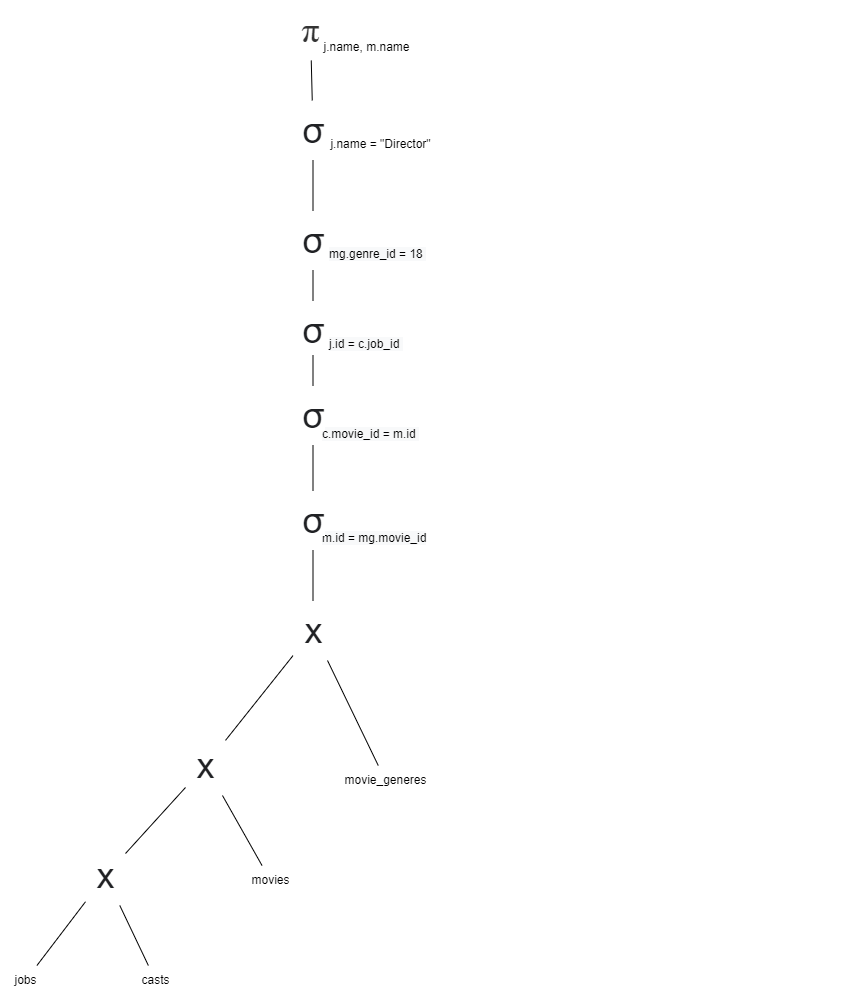

The diagram above was exported from draw.io. Its source (the exported page's mxGraphModel, read from the mxfile embedded in the PNG):
<mxGraphModel dx="4498" dy="1410" grid="1" gridSize="10" guides="1" tooltips="1" connect="1" arrows="1" fold="1" page="1" pageScale="1" pageWidth="827" pageHeight="1169" math="0" shadow="0">
  <root>
    <mxCell id="0" />
    <mxCell id="1" parent="0" />
    <mxCell id="2" value="jobs" style="text;html=1;align=center;verticalAlign=middle;resizable=0;points=[];autosize=1;strokeColor=none;fillColor=none;" vertex="1" parent="1">
      <mxGeometry x="-921" y="2195" width="50" height="30" as="geometry" />
    </mxCell>
    <mxCell id="3" value="casts" style="text;html=1;align=center;verticalAlign=middle;resizable=0;points=[];autosize=1;strokeColor=none;fillColor=none;" vertex="1" parent="1">
      <mxGeometry x="-791" y="2195" width="50" height="30" as="geometry" />
    </mxCell>
    <mxCell id="4" value="movies" style="text;html=1;align=center;verticalAlign=middle;resizable=0;points=[];autosize=1;strokeColor=none;fillColor=none;" vertex="1" parent="1">
      <mxGeometry x="-681" y="2095" width="60" height="30" as="geometry" />
    </mxCell>
    <mxCell id="5" value="movie_generes" style="text;html=1;align=center;verticalAlign=middle;resizable=0;points=[];autosize=1;strokeColor=none;fillColor=none;" vertex="1" parent="1">
      <mxGeometry x="-591" y="1995" width="110" height="30" as="geometry" />
    </mxCell>
    <mxCell id="6" value="" style="endArrow=none;html=1;rounded=0;" edge="1" source="2" target="18" parent="1">
      <mxGeometry width="50" height="50" relative="1" as="geometry">
        <mxPoint x="-901" y="2180" as="sourcePoint" />
        <mxPoint x="-828.5" y="2135" as="targetPoint" />
      </mxGeometry>
    </mxCell>
    <mxCell id="7" value="" style="endArrow=none;html=1;rounded=0;" edge="1" source="3" target="18" parent="1">
      <mxGeometry width="50" height="50" relative="1" as="geometry">
        <mxPoint x="-761" y="2179" as="sourcePoint" />
        <mxPoint x="-806" y="2135" as="targetPoint" />
      </mxGeometry>
    </mxCell>
    <mxCell id="8" value="" style="endArrow=none;html=1;rounded=0;" edge="1" source="18" target="17" parent="1">
      <mxGeometry width="50" height="50" relative="1" as="geometry">
        <mxPoint x="-793.0454545454545" y="2085" as="sourcePoint" />
        <mxPoint x="-737.9545454545455" y="2025" as="targetPoint" />
      </mxGeometry>
    </mxCell>
    <mxCell id="9" value="" style="endArrow=none;html=1;rounded=0;" edge="1" source="4" target="17" parent="1">
      <mxGeometry width="50" height="50" relative="1" as="geometry">
        <mxPoint x="-681" y="2085" as="sourcePoint" />
        <mxPoint x="-700.4545454545455" y="2025" as="targetPoint" />
      </mxGeometry>
    </mxCell>
    <mxCell id="10" value="&lt;span style=&quot;color: rgb(32, 33, 36); font-family: arial, sans-serif; text-align: left; background-color: rgb(255, 255, 255);&quot;&gt;&lt;font style=&quot;font-size: 36px;&quot;&gt;x&lt;/font&gt;&lt;/span&gt;" style="text;html=1;align=center;verticalAlign=middle;resizable=0;points=[];autosize=1;strokeColor=none;fillColor=none;" vertex="1" parent="1">
      <mxGeometry x="-628.5" y="1830" width="40" height="60" as="geometry" />
    </mxCell>
    <mxCell id="11" value="" style="endArrow=none;html=1;rounded=0;" edge="1" source="17" target="10" parent="1">
      <mxGeometry width="50" height="50" relative="1" as="geometry">
        <mxPoint x="-695.9821428571429" y="1975" as="sourcePoint" />
        <mxPoint x="-643.5" y="1880" as="targetPoint" />
      </mxGeometry>
    </mxCell>
    <mxCell id="12" value="" style="endArrow=none;html=1;rounded=0;" edge="1" source="5" target="10" parent="1">
      <mxGeometry width="50" height="50" relative="1" as="geometry">
        <mxPoint x="-574.5" y="1945" as="sourcePoint" />
        <mxPoint x="-518.5" y="1859" as="targetPoint" />
      </mxGeometry>
    </mxCell>
    <mxCell id="13" value="&lt;span style=&quot;color: rgb(32, 33, 36); font-family: arial, sans-serif; text-align: left; background-color: rgb(255, 255, 255);&quot;&gt;&lt;font style=&quot;font-size: 36px;&quot;&gt;σ&lt;/font&gt;&lt;/span&gt;" style="text;html=1;align=center;verticalAlign=middle;resizable=0;points=[];autosize=1;strokeColor=none;fillColor=none;" vertex="1" parent="1">
      <mxGeometry x="-633.5" y="1330" width="50" height="60" as="geometry" />
    </mxCell>
    <mxCell id="14" value="" style="endArrow=none;html=1;rounded=0;" edge="1" source="22" target="13" parent="1">
      <mxGeometry width="50" height="50" relative="1" as="geometry">
        <mxPoint x="-608" y="1440" as="sourcePoint" />
        <mxPoint x="-515.0378571428571" y="1350" as="targetPoint" />
      </mxGeometry>
    </mxCell>
    <mxCell id="15" value="&lt;font style=&quot;font-size: 12px;&quot;&gt;j.name = &quot;Director&quot;&lt;/font&gt;" style="text;html=1;align=center;verticalAlign=middle;resizable=0;points=[];autosize=1;strokeColor=none;fillColor=none;fontSize=24;" vertex="1" parent="1">
      <mxGeometry x="-601" y="1350" width="120" height="40" as="geometry" />
    </mxCell>
    <mxCell id="16" value="&lt;span style=&quot;color: rgb(51, 51, 51); font-family: -webkit-pictograph; background-color: rgb(255, 255, 255);&quot;&gt;&lt;font style=&quot;font-size: 36px;&quot;&gt;π&lt;/font&gt;&lt;/span&gt;" style="text;html=1;align=center;verticalAlign=middle;resizable=0;points=[];autosize=1;strokeColor=none;fillColor=none;fontSize=14;" vertex="1" parent="1">
      <mxGeometry x="-631" y="1230" width="40" height="60" as="geometry" />
    </mxCell>
    <mxCell id="17" value="&lt;span style=&quot;color: rgb(32, 33, 36); font-family: arial, sans-serif; text-align: left; background-color: rgb(255, 255, 255);&quot;&gt;&lt;font style=&quot;font-size: 36px;&quot;&gt;x&lt;/font&gt;&lt;/span&gt;" style="text;html=1;align=center;verticalAlign=middle;resizable=0;points=[];autosize=1;strokeColor=none;fillColor=none;" vertex="1" parent="1">
      <mxGeometry x="-736" y="1965" width="40" height="60" as="geometry" />
    </mxCell>
    <mxCell id="18" value="&lt;span style=&quot;color: rgb(32, 33, 36); font-family: arial, sans-serif; text-align: left; background-color: rgb(255, 255, 255);&quot;&gt;&lt;font style=&quot;font-size: 36px;&quot;&gt;x&lt;/font&gt;&lt;/span&gt;" style="text;html=1;align=center;verticalAlign=middle;resizable=0;points=[];autosize=1;strokeColor=none;fillColor=none;" vertex="1" parent="1">
      <mxGeometry x="-836" y="2075" width="40" height="60" as="geometry" />
    </mxCell>
    <mxCell id="19" value="" style="endArrow=none;html=1;rounded=0;" edge="1" source="13" target="16" parent="1">
      <mxGeometry width="50" height="50" relative="1" as="geometry">
        <mxPoint x="-571" y="1330" as="sourcePoint" />
        <mxPoint x="-571" y="1275" as="targetPoint" />
      </mxGeometry>
    </mxCell>
    <mxCell id="20" value="j.name, m.name" style="text;html=1;align=center;verticalAlign=middle;resizable=0;points=[];autosize=1;strokeColor=none;fillColor=none;fontSize=12;" vertex="1" parent="1">
      <mxGeometry x="-610" y="1262" width="110" height="30" as="geometry" />
    </mxCell>
    <mxCell id="21" value="&lt;span style=&quot;color: rgb(0, 0, 0); font-family: Helvetica; font-size: 12px; font-style: normal; font-variant-ligatures: normal; font-variant-caps: normal; font-weight: 400; letter-spacing: normal; orphans: 2; text-align: center; text-indent: 0px; text-transform: none; widows: 2; word-spacing: 0px; -webkit-text-stroke-width: 0px; background-color: rgb(248, 249, 250); text-decoration-thickness: initial; text-decoration-style: initial; text-decoration-color: initial; float: none; display: inline !important;&quot;&gt;mg.genre_id = 18&amp;nbsp;&lt;/span&gt;" style="text;whiteSpace=wrap;html=1;" vertex="1" parent="1">
      <mxGeometry x="-594" y="1470" width="520" height="40" as="geometry" />
    </mxCell>
    <mxCell id="22" value="&lt;span style=&quot;color: rgb(32, 33, 36); font-family: arial, sans-serif; text-align: left; background-color: rgb(255, 255, 255);&quot;&gt;&lt;font style=&quot;font-size: 36px;&quot;&gt;σ&lt;/font&gt;&lt;/span&gt;" style="text;html=1;align=center;verticalAlign=middle;resizable=0;points=[];autosize=1;strokeColor=none;fillColor=none;" vertex="1" parent="1">
      <mxGeometry x="-633.5" y="1440" width="50" height="60" as="geometry" />
    </mxCell>
    <mxCell id="23" value="&lt;span style=&quot;color: rgb(32, 33, 36); font-family: arial, sans-serif; text-align: left; background-color: rgb(255, 255, 255);&quot;&gt;&lt;font style=&quot;font-size: 36px;&quot;&gt;σ&lt;/font&gt;&lt;/span&gt;" style="text;html=1;align=center;verticalAlign=middle;resizable=0;points=[];autosize=1;strokeColor=none;fillColor=none;" vertex="1" parent="1">
      <mxGeometry x="-633.5" y="1530" width="50" height="60" as="geometry" />
    </mxCell>
    <mxCell id="24" value="&lt;span style=&quot;color: rgb(0, 0, 0); font-family: Helvetica; font-size: 12px; font-style: normal; font-variant-ligatures: normal; font-variant-caps: normal; font-weight: 400; letter-spacing: normal; orphans: 2; text-align: center; text-indent: 0px; text-transform: none; widows: 2; word-spacing: 0px; -webkit-text-stroke-width: 0px; background-color: rgb(248, 249, 250); text-decoration-thickness: initial; text-decoration-style: initial; text-decoration-color: initial; float: none; display: inline !important;&quot;&gt;j.id = c.job_id&amp;nbsp;&lt;/span&gt;" style="text;whiteSpace=wrap;html=1;" vertex="1" parent="1">
      <mxGeometry x="-594" y="1560" width="360" height="40" as="geometry" />
    </mxCell>
    <mxCell id="25" value="&lt;span style=&quot;color: rgb(0, 0, 0); font-family: Helvetica; font-size: 12px; font-style: normal; font-variant-ligatures: normal; font-variant-caps: normal; font-weight: 400; letter-spacing: normal; orphans: 2; text-align: center; text-indent: 0px; text-transform: none; widows: 2; word-spacing: 0px; -webkit-text-stroke-width: 0px; background-color: rgb(248, 249, 250); text-decoration-thickness: initial; text-decoration-style: initial; text-decoration-color: initial; float: none; display: inline !important;&quot;&gt;c.movie_id = m.id&amp;nbsp;&lt;/span&gt;" style="text;whiteSpace=wrap;html=1;" vertex="1" parent="1">
      <mxGeometry x="-601" y="1650" width="260" height="40" as="geometry" />
    </mxCell>
    <mxCell id="26" value="&lt;span style=&quot;color: rgb(0, 0, 0); font-family: Helvetica; font-size: 12px; font-style: normal; font-variant-ligatures: normal; font-variant-caps: normal; font-weight: 400; letter-spacing: normal; orphans: 2; text-align: center; text-indent: 0px; text-transform: none; widows: 2; word-spacing: 0px; -webkit-text-stroke-width: 0px; background-color: rgb(248, 249, 250); text-decoration-thickness: initial; text-decoration-style: initial; text-decoration-color: initial; float: none; display: inline !important;&quot;&gt;m.id = mg.movie_id&lt;/span&gt;" style="text;whiteSpace=wrap;html=1;" vertex="1" parent="1">
      <mxGeometry x="-601" y="1754" width="140" height="40" as="geometry" />
    </mxCell>
    <mxCell id="27" value="" style="endArrow=none;html=1;rounded=0;" edge="1" source="23" target="22" parent="1">
      <mxGeometry width="50" height="50" relative="1" as="geometry">
        <mxPoint x="-675.26" y="1530" as="sourcePoint" />
        <mxPoint x="-675.26" y="1480" as="targetPoint" />
      </mxGeometry>
    </mxCell>
    <mxCell id="28" value="&lt;span style=&quot;color: rgb(32, 33, 36); font-family: arial, sans-serif; text-align: left; background-color: rgb(255, 255, 255);&quot;&gt;&lt;font style=&quot;font-size: 36px;&quot;&gt;σ&lt;/font&gt;&lt;/span&gt;" style="text;html=1;align=center;verticalAlign=middle;resizable=0;points=[];autosize=1;strokeColor=none;fillColor=none;" vertex="1" parent="1">
      <mxGeometry x="-633.5" y="1615" width="50" height="60" as="geometry" />
    </mxCell>
    <mxCell id="29" value="" style="endArrow=none;html=1;rounded=0;" edge="1" source="28" parent="1">
      <mxGeometry width="50" height="50" relative="1" as="geometry">
        <mxPoint x="-675.26" y="1615" as="sourcePoint" />
        <mxPoint x="-608.5" y="1585" as="targetPoint" />
      </mxGeometry>
    </mxCell>
    <mxCell id="30" value="&lt;span style=&quot;color: rgb(32, 33, 36); font-family: arial, sans-serif; text-align: left; background-color: rgb(255, 255, 255);&quot;&gt;&lt;font style=&quot;font-size: 36px;&quot;&gt;σ&lt;/font&gt;&lt;/span&gt;" style="text;html=1;align=center;verticalAlign=middle;resizable=0;points=[];autosize=1;strokeColor=none;fillColor=none;" vertex="1" parent="1">
      <mxGeometry x="-633.5" y="1720" width="50" height="60" as="geometry" />
    </mxCell>
    <mxCell id="31" value="" style="endArrow=none;html=1;rounded=0;" edge="1" source="30" target="28" parent="1">
      <mxGeometry width="50" height="50" relative="1" as="geometry">
        <mxPoint x="-675.26" y="1705" as="sourcePoint" />
        <mxPoint x="-608.5" y="1675" as="targetPoint" />
      </mxGeometry>
    </mxCell>
    <mxCell id="32" value="" style="endArrow=none;html=1;rounded=0;" edge="1" source="10" target="30" parent="1">
      <mxGeometry width="50" height="50" relative="1" as="geometry">
        <mxPoint x="-651.26" y="1825" as="sourcePoint" />
        <mxPoint x="-651.26" y="1780" as="targetPoint" />
      </mxGeometry>
    </mxCell>
  </root>
</mxGraphModel>